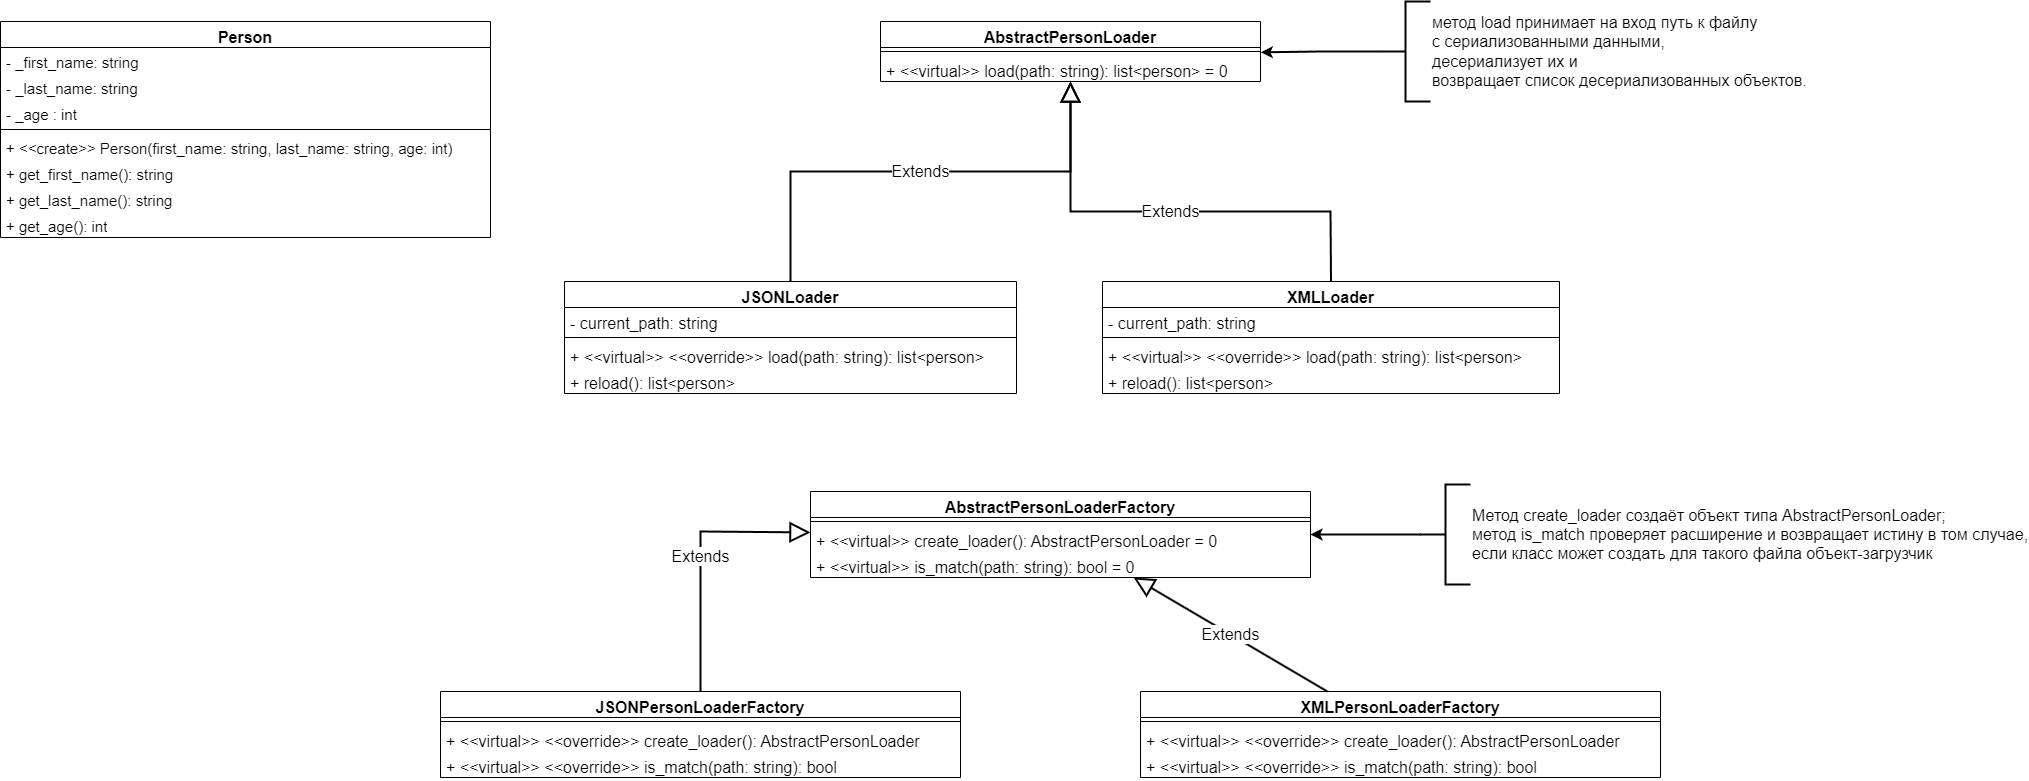

The diagram above was exported from draw.io. Its source (the exported page's mxGraphModel, read from the mxfile embedded in the PNG):
<mxGraphModel dx="2542" dy="990" grid="1" gridSize="10" guides="1" tooltips="1" connect="1" arrows="1" fold="1" page="1" pageScale="1" pageWidth="827" pageHeight="1169" math="0" shadow="0">
  <root>
    <mxCell id="0" />
    <mxCell id="1" parent="0" />
    <mxCell id="xDou8C9xw5O-RQy3T55p-1" value="Person" style="swimlane;fontStyle=1;align=center;verticalAlign=top;childLayout=stackLayout;horizontal=1;startSize=26;horizontalStack=0;resizeParent=1;resizeParentMax=0;resizeLast=0;collapsible=1;marginBottom=0;whiteSpace=wrap;html=1;fontSize=16;fontFamily=Helvetica;" vertex="1" parent="1">
      <mxGeometry x="-580" y="250" width="490" height="216" as="geometry" />
    </mxCell>
    <mxCell id="xDou8C9xw5O-RQy3T55p-2" value="- _first_name: string" style="text;strokeColor=none;fillColor=none;align=left;verticalAlign=top;spacingLeft=4;spacingRight=4;overflow=hidden;rotatable=0;points=[[0,0.5],[1,0.5]];portConstraint=eastwest;whiteSpace=wrap;html=1;fontSize=15;" vertex="1" parent="xDou8C9xw5O-RQy3T55p-1">
      <mxGeometry y="26" width="490" height="26" as="geometry" />
    </mxCell>
    <mxCell id="xDou8C9xw5O-RQy3T55p-5" value="- _last_name: string" style="text;strokeColor=none;fillColor=none;align=left;verticalAlign=top;spacingLeft=4;spacingRight=4;overflow=hidden;rotatable=0;points=[[0,0.5],[1,0.5]];portConstraint=eastwest;whiteSpace=wrap;html=1;fontSize=15;" vertex="1" parent="xDou8C9xw5O-RQy3T55p-1">
      <mxGeometry y="52" width="490" height="26" as="geometry" />
    </mxCell>
    <mxCell id="xDou8C9xw5O-RQy3T55p-7" value="- _age : int" style="text;strokeColor=none;fillColor=none;align=left;verticalAlign=top;spacingLeft=4;spacingRight=4;overflow=hidden;rotatable=0;points=[[0,0.5],[1,0.5]];portConstraint=eastwest;whiteSpace=wrap;html=1;fontSize=15;" vertex="1" parent="xDou8C9xw5O-RQy3T55p-1">
      <mxGeometry y="78" width="490" height="26" as="geometry" />
    </mxCell>
    <mxCell id="xDou8C9xw5O-RQy3T55p-3" value="" style="line;strokeWidth=1;fillColor=none;align=left;verticalAlign=middle;spacingTop=-1;spacingLeft=3;spacingRight=3;rotatable=0;labelPosition=right;points=[];portConstraint=eastwest;strokeColor=inherit;fontSize=15;" vertex="1" parent="xDou8C9xw5O-RQy3T55p-1">
      <mxGeometry y="104" width="490" height="8" as="geometry" />
    </mxCell>
    <mxCell id="xDou8C9xw5O-RQy3T55p-4" value="+ &amp;lt;&amp;lt;create&amp;gt;&amp;gt; Person(first_name: string, last_name: string, age: int)" style="text;strokeColor=none;fillColor=none;align=left;verticalAlign=top;spacingLeft=4;spacingRight=4;overflow=hidden;rotatable=0;points=[[0,0.5],[1,0.5]];portConstraint=eastwest;whiteSpace=wrap;html=1;fontSize=15;" vertex="1" parent="xDou8C9xw5O-RQy3T55p-1">
      <mxGeometry y="112" width="490" height="26" as="geometry" />
    </mxCell>
    <mxCell id="xDou8C9xw5O-RQy3T55p-6" value="+ get_first_name(): string" style="text;strokeColor=none;fillColor=none;align=left;verticalAlign=top;spacingLeft=4;spacingRight=4;overflow=hidden;rotatable=0;points=[[0,0.5],[1,0.5]];portConstraint=eastwest;whiteSpace=wrap;html=1;fontSize=15;" vertex="1" parent="xDou8C9xw5O-RQy3T55p-1">
      <mxGeometry y="138" width="490" height="26" as="geometry" />
    </mxCell>
    <mxCell id="xDou8C9xw5O-RQy3T55p-8" value="+ get_last_name(): string" style="text;strokeColor=none;fillColor=none;align=left;verticalAlign=top;spacingLeft=4;spacingRight=4;overflow=hidden;rotatable=0;points=[[0,0.5],[1,0.5]];portConstraint=eastwest;whiteSpace=wrap;html=1;fontSize=15;" vertex="1" parent="xDou8C9xw5O-RQy3T55p-1">
      <mxGeometry y="164" width="490" height="26" as="geometry" />
    </mxCell>
    <mxCell id="xDou8C9xw5O-RQy3T55p-9" value="+ get_age(): int" style="text;strokeColor=none;fillColor=none;align=left;verticalAlign=top;spacingLeft=4;spacingRight=4;overflow=hidden;rotatable=0;points=[[0,0.5],[1,0.5]];portConstraint=eastwest;whiteSpace=wrap;html=1;fontSize=15;" vertex="1" parent="xDou8C9xw5O-RQy3T55p-1">
      <mxGeometry y="190" width="490" height="26" as="geometry" />
    </mxCell>
    <mxCell id="xDou8C9xw5O-RQy3T55p-10" value="AbstractPersonLoader" style="swimlane;fontStyle=1;align=center;verticalAlign=top;childLayout=stackLayout;horizontal=1;startSize=26;horizontalStack=0;resizeParent=1;resizeParentMax=0;resizeLast=0;collapsible=1;marginBottom=0;whiteSpace=wrap;html=1;fontSize=16;" vertex="1" parent="1">
      <mxGeometry x="300" y="250" width="380" height="60" as="geometry" />
    </mxCell>
    <mxCell id="xDou8C9xw5O-RQy3T55p-12" value="" style="line;strokeWidth=1;fillColor=none;align=left;verticalAlign=middle;spacingTop=-1;spacingLeft=3;spacingRight=3;rotatable=0;labelPosition=right;points=[];portConstraint=eastwest;strokeColor=inherit;fontSize=16;" vertex="1" parent="xDou8C9xw5O-RQy3T55p-10">
      <mxGeometry y="26" width="380" height="8" as="geometry" />
    </mxCell>
    <mxCell id="xDou8C9xw5O-RQy3T55p-13" value="+ &amp;lt;&amp;lt;virtual&amp;gt;&amp;gt; load(path: string): list&amp;lt;person&amp;gt; = 0" style="text;strokeColor=none;fillColor=none;align=left;verticalAlign=top;spacingLeft=4;spacingRight=4;overflow=hidden;rotatable=0;points=[[0,0.5],[1,0.5]];portConstraint=eastwest;whiteSpace=wrap;html=1;fontSize=16;" vertex="1" parent="xDou8C9xw5O-RQy3T55p-10">
      <mxGeometry y="34" width="380" height="26" as="geometry" />
    </mxCell>
    <mxCell id="xDou8C9xw5O-RQy3T55p-14" value="JSONLoader" style="swimlane;fontStyle=1;align=center;verticalAlign=top;childLayout=stackLayout;horizontal=1;startSize=26;horizontalStack=0;resizeParent=1;resizeParentMax=0;resizeLast=0;collapsible=1;marginBottom=0;whiteSpace=wrap;html=1;fontSize=16;" vertex="1" parent="1">
      <mxGeometry x="-16" y="510" width="452" height="112" as="geometry" />
    </mxCell>
    <mxCell id="xDou8C9xw5O-RQy3T55p-15" value="- current_path: string" style="text;strokeColor=none;fillColor=none;align=left;verticalAlign=top;spacingLeft=4;spacingRight=4;overflow=hidden;rotatable=0;points=[[0,0.5],[1,0.5]];portConstraint=eastwest;whiteSpace=wrap;html=1;fontSize=16;" vertex="1" parent="xDou8C9xw5O-RQy3T55p-14">
      <mxGeometry y="26" width="452" height="26" as="geometry" />
    </mxCell>
    <mxCell id="xDou8C9xw5O-RQy3T55p-16" value="" style="line;strokeWidth=1;fillColor=none;align=left;verticalAlign=middle;spacingTop=-1;spacingLeft=3;spacingRight=3;rotatable=0;labelPosition=right;points=[];portConstraint=eastwest;strokeColor=inherit;fontSize=16;" vertex="1" parent="xDou8C9xw5O-RQy3T55p-14">
      <mxGeometry y="52" width="452" height="8" as="geometry" />
    </mxCell>
    <mxCell id="xDou8C9xw5O-RQy3T55p-17" value="+ &amp;lt;&amp;lt;virtual&amp;gt;&amp;gt; &amp;lt;&amp;lt;override&amp;gt;&amp;gt;&amp;nbsp;load(path: string): list&amp;lt;person&amp;gt;" style="text;strokeColor=none;fillColor=none;align=left;verticalAlign=top;spacingLeft=4;spacingRight=4;overflow=hidden;rotatable=0;points=[[0,0.5],[1,0.5]];portConstraint=eastwest;whiteSpace=wrap;html=1;fontSize=16;" vertex="1" parent="xDou8C9xw5O-RQy3T55p-14">
      <mxGeometry y="60" width="452" height="26" as="geometry" />
    </mxCell>
    <mxCell id="xDou8C9xw5O-RQy3T55p-18" value="+ reload(): list&amp;lt;person&amp;gt;" style="text;strokeColor=none;fillColor=none;align=left;verticalAlign=top;spacingLeft=4;spacingRight=4;overflow=hidden;rotatable=0;points=[[0,0.5],[1,0.5]];portConstraint=eastwest;whiteSpace=wrap;html=1;fontSize=16;" vertex="1" parent="xDou8C9xw5O-RQy3T55p-14">
      <mxGeometry y="86" width="452" height="26" as="geometry" />
    </mxCell>
    <mxCell id="xDou8C9xw5O-RQy3T55p-19" value="Extends" style="endArrow=block;endSize=16;endFill=0;html=1;rounded=0;exitX=0.5;exitY=0;exitDx=0;exitDy=0;fontSize=16;strokeWidth=2;" edge="1" parent="1" source="xDou8C9xw5O-RQy3T55p-14" target="xDou8C9xw5O-RQy3T55p-10">
      <mxGeometry width="160" relative="1" as="geometry">
        <mxPoint x="330" y="610" as="sourcePoint" />
        <mxPoint x="490" y="610" as="targetPoint" />
        <Array as="points">
          <mxPoint x="210" y="400" />
          <mxPoint x="490" y="400" />
        </Array>
      </mxGeometry>
    </mxCell>
    <mxCell id="xDou8C9xw5O-RQy3T55p-20" value="XMLLoader" style="swimlane;fontStyle=1;align=center;verticalAlign=top;childLayout=stackLayout;horizontal=1;startSize=26;horizontalStack=0;resizeParent=1;resizeParentMax=0;resizeLast=0;collapsible=1;marginBottom=0;whiteSpace=wrap;html=1;fontSize=16;" vertex="1" parent="1">
      <mxGeometry x="522" y="510" width="457" height="112" as="geometry" />
    </mxCell>
    <mxCell id="xDou8C9xw5O-RQy3T55p-21" value="- current_path: string" style="text;strokeColor=none;fillColor=none;align=left;verticalAlign=top;spacingLeft=4;spacingRight=4;overflow=hidden;rotatable=0;points=[[0,0.5],[1,0.5]];portConstraint=eastwest;whiteSpace=wrap;html=1;fontSize=16;" vertex="1" parent="xDou8C9xw5O-RQy3T55p-20">
      <mxGeometry y="26" width="457" height="26" as="geometry" />
    </mxCell>
    <mxCell id="xDou8C9xw5O-RQy3T55p-22" value="" style="line;strokeWidth=1;fillColor=none;align=left;verticalAlign=middle;spacingTop=-1;spacingLeft=3;spacingRight=3;rotatable=0;labelPosition=right;points=[];portConstraint=eastwest;strokeColor=inherit;fontSize=16;" vertex="1" parent="xDou8C9xw5O-RQy3T55p-20">
      <mxGeometry y="52" width="457" height="8" as="geometry" />
    </mxCell>
    <mxCell id="xDou8C9xw5O-RQy3T55p-23" value="+ &amp;lt;&amp;lt;virtual&amp;gt;&amp;gt; &amp;lt;&amp;lt;override&amp;gt;&amp;gt;&amp;nbsp;load(path: string): list&amp;lt;person&amp;gt;" style="text;strokeColor=none;fillColor=none;align=left;verticalAlign=top;spacingLeft=4;spacingRight=4;overflow=hidden;rotatable=0;points=[[0,0.5],[1,0.5]];portConstraint=eastwest;whiteSpace=wrap;html=1;fontSize=16;" vertex="1" parent="xDou8C9xw5O-RQy3T55p-20">
      <mxGeometry y="60" width="457" height="26" as="geometry" />
    </mxCell>
    <mxCell id="xDou8C9xw5O-RQy3T55p-24" value="+ reload(): list&amp;lt;person&amp;gt;" style="text;strokeColor=none;fillColor=none;align=left;verticalAlign=top;spacingLeft=4;spacingRight=4;overflow=hidden;rotatable=0;points=[[0,0.5],[1,0.5]];portConstraint=eastwest;whiteSpace=wrap;html=1;fontSize=16;" vertex="1" parent="xDou8C9xw5O-RQy3T55p-20">
      <mxGeometry y="86" width="457" height="26" as="geometry" />
    </mxCell>
    <mxCell id="xDou8C9xw5O-RQy3T55p-27" value="Extends" style="endArrow=block;endSize=16;endFill=0;html=1;rounded=0;exitX=0.5;exitY=0;exitDx=0;exitDy=0;fontSize=16;strokeWidth=2;" edge="1" parent="1" source="xDou8C9xw5O-RQy3T55p-20" target="xDou8C9xw5O-RQy3T55p-10">
      <mxGeometry width="160" relative="1" as="geometry">
        <mxPoint x="490" y="716" as="sourcePoint" />
        <mxPoint x="710" y="756" as="targetPoint" />
        <Array as="points">
          <mxPoint x="750" y="440" />
          <mxPoint x="490" y="440" />
        </Array>
      </mxGeometry>
    </mxCell>
    <mxCell id="xDou8C9xw5O-RQy3T55p-32" value="AbstractPersonLoaderFactory" style="swimlane;fontStyle=1;align=center;verticalAlign=top;childLayout=stackLayout;horizontal=1;startSize=26;horizontalStack=0;resizeParent=1;resizeParentMax=0;resizeLast=0;collapsible=1;marginBottom=0;whiteSpace=wrap;html=1;fontSize=16;" vertex="1" parent="1">
      <mxGeometry x="230" y="720" width="500" height="86" as="geometry" />
    </mxCell>
    <mxCell id="xDou8C9xw5O-RQy3T55p-33" value="" style="line;strokeWidth=1;fillColor=none;align=left;verticalAlign=middle;spacingTop=-1;spacingLeft=3;spacingRight=3;rotatable=0;labelPosition=right;points=[];portConstraint=eastwest;strokeColor=inherit;fontSize=16;" vertex="1" parent="xDou8C9xw5O-RQy3T55p-32">
      <mxGeometry y="26" width="500" height="8" as="geometry" />
    </mxCell>
    <mxCell id="xDou8C9xw5O-RQy3T55p-34" value="+ &amp;lt;&amp;lt;virtual&amp;gt;&amp;gt; create_loader(): AbstractPersonLoader = 0" style="text;strokeColor=none;fillColor=none;align=left;verticalAlign=top;spacingLeft=4;spacingRight=4;overflow=hidden;rotatable=0;points=[[0,0.5],[1,0.5]];portConstraint=eastwest;whiteSpace=wrap;html=1;fontSize=16;" vertex="1" parent="xDou8C9xw5O-RQy3T55p-32">
      <mxGeometry y="34" width="500" height="26" as="geometry" />
    </mxCell>
    <mxCell id="xDou8C9xw5O-RQy3T55p-35" value="+ &amp;lt;&amp;lt;virtual&amp;gt;&amp;gt; is_match(path: string): bool = 0" style="text;strokeColor=none;fillColor=none;align=left;verticalAlign=top;spacingLeft=4;spacingRight=4;overflow=hidden;rotatable=0;points=[[0,0.5],[1,0.5]];portConstraint=eastwest;whiteSpace=wrap;html=1;fontSize=16;" vertex="1" parent="xDou8C9xw5O-RQy3T55p-32">
      <mxGeometry y="60" width="500" height="26" as="geometry" />
    </mxCell>
    <mxCell id="xDou8C9xw5O-RQy3T55p-36" value="JSONPersonLoaderFactory" style="swimlane;fontStyle=1;align=center;verticalAlign=top;childLayout=stackLayout;horizontal=1;startSize=26;horizontalStack=0;resizeParent=1;resizeParentMax=0;resizeLast=0;collapsible=1;marginBottom=0;whiteSpace=wrap;html=1;fontSize=16;" vertex="1" parent="1">
      <mxGeometry x="-140" y="920" width="520" height="86" as="geometry" />
    </mxCell>
    <mxCell id="xDou8C9xw5O-RQy3T55p-37" value="" style="line;strokeWidth=1;fillColor=none;align=left;verticalAlign=middle;spacingTop=-1;spacingLeft=3;spacingRight=3;rotatable=0;labelPosition=right;points=[];portConstraint=eastwest;strokeColor=inherit;fontSize=16;" vertex="1" parent="xDou8C9xw5O-RQy3T55p-36">
      <mxGeometry y="26" width="520" height="8" as="geometry" />
    </mxCell>
    <mxCell id="xDou8C9xw5O-RQy3T55p-38" value="+ &amp;lt;&amp;lt;virtual&amp;gt;&amp;gt; &amp;lt;&amp;lt;override&amp;gt;&amp;gt;&amp;nbsp;create_loader(): AbstractPersonLoader" style="text;strokeColor=none;fillColor=none;align=left;verticalAlign=top;spacingLeft=4;spacingRight=4;overflow=hidden;rotatable=0;points=[[0,0.5],[1,0.5]];portConstraint=eastwest;whiteSpace=wrap;html=1;fontSize=16;" vertex="1" parent="xDou8C9xw5O-RQy3T55p-36">
      <mxGeometry y="34" width="520" height="26" as="geometry" />
    </mxCell>
    <mxCell id="xDou8C9xw5O-RQy3T55p-39" value="+ &amp;lt;&amp;lt;virtual&amp;gt;&amp;gt; &amp;lt;&amp;lt;override&amp;gt;&amp;gt;&amp;nbsp;is_match(path: string): bool" style="text;strokeColor=none;fillColor=none;align=left;verticalAlign=top;spacingLeft=4;spacingRight=4;overflow=hidden;rotatable=0;points=[[0,0.5],[1,0.5]];portConstraint=eastwest;whiteSpace=wrap;html=1;fontSize=16;" vertex="1" parent="xDou8C9xw5O-RQy3T55p-36">
      <mxGeometry y="60" width="520" height="26" as="geometry" />
    </mxCell>
    <mxCell id="xDou8C9xw5O-RQy3T55p-40" value="XMLPersonLoaderFactory" style="swimlane;fontStyle=1;align=center;verticalAlign=top;childLayout=stackLayout;horizontal=1;startSize=26;horizontalStack=0;resizeParent=1;resizeParentMax=0;resizeLast=0;collapsible=1;marginBottom=0;whiteSpace=wrap;html=1;fontSize=16;" vertex="1" parent="1">
      <mxGeometry x="560" y="920" width="520" height="86" as="geometry" />
    </mxCell>
    <mxCell id="xDou8C9xw5O-RQy3T55p-41" value="" style="line;strokeWidth=1;fillColor=none;align=left;verticalAlign=middle;spacingTop=-1;spacingLeft=3;spacingRight=3;rotatable=0;labelPosition=right;points=[];portConstraint=eastwest;strokeColor=inherit;fontSize=16;" vertex="1" parent="xDou8C9xw5O-RQy3T55p-40">
      <mxGeometry y="26" width="520" height="8" as="geometry" />
    </mxCell>
    <mxCell id="xDou8C9xw5O-RQy3T55p-42" value="+ &amp;lt;&amp;lt;virtual&amp;gt;&amp;gt; &amp;lt;&amp;lt;override&amp;gt;&amp;gt;&amp;nbsp;create_loader(): AbstractPersonLoader" style="text;strokeColor=none;fillColor=none;align=left;verticalAlign=top;spacingLeft=4;spacingRight=4;overflow=hidden;rotatable=0;points=[[0,0.5],[1,0.5]];portConstraint=eastwest;whiteSpace=wrap;html=1;fontSize=16;" vertex="1" parent="xDou8C9xw5O-RQy3T55p-40">
      <mxGeometry y="34" width="520" height="26" as="geometry" />
    </mxCell>
    <mxCell id="xDou8C9xw5O-RQy3T55p-43" value="+ &amp;lt;&amp;lt;virtual&amp;gt;&amp;gt; &amp;lt;&amp;lt;override&amp;gt;&amp;gt;&amp;nbsp;is_match(path: string): bool" style="text;strokeColor=none;fillColor=none;align=left;verticalAlign=top;spacingLeft=4;spacingRight=4;overflow=hidden;rotatable=0;points=[[0,0.5],[1,0.5]];portConstraint=eastwest;whiteSpace=wrap;html=1;fontSize=16;" vertex="1" parent="xDou8C9xw5O-RQy3T55p-40">
      <mxGeometry y="60" width="520" height="26" as="geometry" />
    </mxCell>
    <mxCell id="xDou8C9xw5O-RQy3T55p-44" value="Extends" style="endArrow=block;endSize=16;endFill=0;html=1;rounded=0;fontSize=16;strokeWidth=2;" edge="1" parent="1" source="xDou8C9xw5O-RQy3T55p-36" target="xDou8C9xw5O-RQy3T55p-32">
      <mxGeometry width="160" relative="1" as="geometry">
        <mxPoint x="276" y="840" as="sourcePoint" />
        <mxPoint x="436" y="840" as="targetPoint" />
        <Array as="points">
          <mxPoint x="120" y="760" />
        </Array>
      </mxGeometry>
    </mxCell>
    <mxCell id="xDou8C9xw5O-RQy3T55p-46" value="Extends" style="endArrow=block;endSize=16;endFill=0;html=1;rounded=0;fontSize=16;strokeWidth=2;" edge="1" parent="1" source="xDou8C9xw5O-RQy3T55p-40" target="xDou8C9xw5O-RQy3T55p-32">
      <mxGeometry width="160" relative="1" as="geometry">
        <mxPoint x="850" y="750" as="sourcePoint" />
        <mxPoint x="1010" y="750" as="targetPoint" />
        <Array as="points" />
      </mxGeometry>
    </mxCell>
    <mxCell id="xDou8C9xw5O-RQy3T55p-49" value="метод load принимает на вход путь к файлу&lt;br&gt;с сериализованными данными,&lt;br style=&quot;font-size: 16px;&quot;&gt;десериализует их и&lt;br&gt;возвращает список десериализованных объектов." style="strokeWidth=2;html=1;shape=mxgraph.flowchart.annotation_2;align=left;labelPosition=right;pointerEvents=1;fontSize=16;" vertex="1" parent="1">
      <mxGeometry x="800" y="230" width="50" height="100" as="geometry" />
    </mxCell>
    <mxCell id="xDou8C9xw5O-RQy3T55p-50" style="edgeStyle=orthogonalEdgeStyle;rounded=0;orthogonalLoop=1;jettySize=auto;html=1;exitX=0;exitY=0.5;exitDx=0;exitDy=0;exitPerimeter=0;entryX=1.001;entryY=-0.122;entryDx=0;entryDy=0;entryPerimeter=0;strokeWidth=2;" edge="1" parent="1" source="xDou8C9xw5O-RQy3T55p-49" target="xDou8C9xw5O-RQy3T55p-13">
      <mxGeometry relative="1" as="geometry" />
    </mxCell>
    <mxCell id="xDou8C9xw5O-RQy3T55p-53" style="edgeStyle=orthogonalEdgeStyle;rounded=0;orthogonalLoop=1;jettySize=auto;html=1;exitX=0;exitY=0.5;exitDx=0;exitDy=0;exitPerimeter=0;strokeWidth=2;" edge="1" parent="1" source="xDou8C9xw5O-RQy3T55p-51" target="xDou8C9xw5O-RQy3T55p-32">
      <mxGeometry relative="1" as="geometry" />
    </mxCell>
    <mxCell id="xDou8C9xw5O-RQy3T55p-51" value="&lt;font style=&quot;font-size: 16px;&quot;&gt;Метод create_loader создаёт объект типа AbstractPersonLoader;&lt;br&gt;метод is_match проверяет расширение и возвращает истину в том случае,&lt;br&gt;если класс может создать для такого файла объект-загрузчик&lt;/font&gt;" style="strokeWidth=2;html=1;shape=mxgraph.flowchart.annotation_2;align=left;labelPosition=right;pointerEvents=1;rotation=0;" vertex="1" parent="1">
      <mxGeometry x="840" y="713" width="50" height="100" as="geometry" />
    </mxCell>
  </root>
</mxGraphModel>